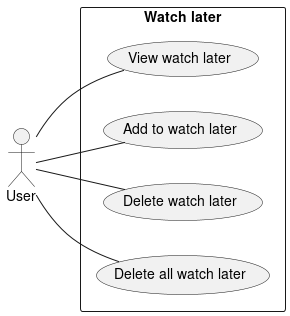

The diagram above was rendered by PlantUML. Its source (embedded in the PNG):
@startuml watch-later
left to right direction
actor User
    rectangle "Watch later" {
        User -- (View watch later)    
        User -- (Add to watch later)
        User -- (Delete watch later)
        User -- (Delete all watch later)        
    }
@enduml